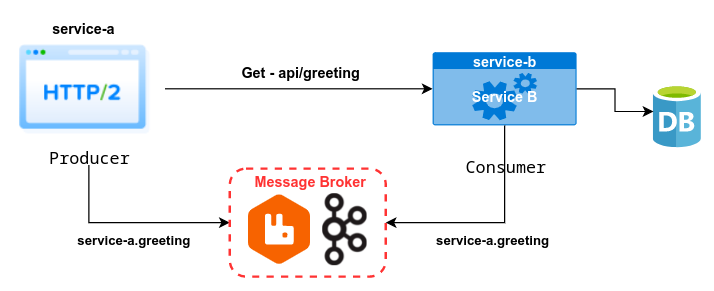

The diagram above was exported from draw.io. Its source (the exported page's mxGraphModel, read from the mxfile embedded in the PNG):
<mxGraphModel dx="1038" dy="552" grid="1" gridSize="10" guides="1" tooltips="1" connect="1" arrows="1" fold="1" page="1" pageScale="1" pageWidth="827" pageHeight="1169" math="0" shadow="0">
  <root>
    <mxCell id="0" />
    <mxCell id="1" parent="0" />
    <mxCell id="-togYO0TOrpFNjNJlB4w-6" value="&lt;font style=&quot;font-size: 12px&quot;&gt;&lt;b&gt;Get - api/greeting&lt;/b&gt;&lt;/font&gt;" style="edgeStyle=orthogonalEdgeStyle;rounded=0;orthogonalLoop=1;jettySize=auto;html=1;entryX=0;entryY=0.5;entryDx=0;entryDy=0;entryPerimeter=0;labelBackgroundColor=none;" parent="1" source="QBH7HeCReIbtJrgM2Jbj-11" target="QBH7HeCReIbtJrgM2Jbj-85" edge="1">
      <mxGeometry x="0.0135" y="14" relative="1" as="geometry">
        <mxPoint x="450" y="143.5" as="targetPoint" />
        <mxPoint y="1" as="offset" />
      </mxGeometry>
    </mxCell>
    <mxCell id="-togYO0TOrpFNjNJlB4w-9" value="&lt;b&gt;service-a.greeting&lt;/b&gt;" style="edgeStyle=orthogonalEdgeStyle;rounded=0;orthogonalLoop=1;jettySize=auto;html=1;entryX=0;entryY=0.5;entryDx=0;entryDy=0;exitX=0.5;exitY=1;exitDx=0;exitDy=0;labelBackgroundColor=none;" parent="1" source="QBH7HeCReIbtJrgM2Jbj-11" target="8IlCcYytHH-wK9IE09Pi-25" edge="1">
      <mxGeometry x="0.0211" y="-15" relative="1" as="geometry">
        <mxPoint x="1" as="offset" />
      </mxGeometry>
    </mxCell>
    <mxCell id="QBH7HeCReIbtJrgM2Jbj-11" value="&lt;b style=&quot;font-size: 12px&quot;&gt;&lt;font style=&quot;font-size: 12px&quot;&gt;service-a&lt;/font&gt;&lt;/b&gt;" style="shape=image;html=1;verticalAlign=top;verticalLabelPosition=middle;labelBackgroundColor=none;imageAspect=0;image=https://cdn2.iconfinder.com/data/icons/whcompare-blue-green-web-hosting-1/484/http2-128.png;labelPosition=center;align=center;fontSize=12;spacingLeft=-10;strokeWidth=1;sketch=0;aspect=fixed;direction=east;flipH=0;flipV=0;" parent="1" vertex="1">
      <mxGeometry x="120" y="80" width="127" height="127" as="geometry" />
    </mxCell>
    <mxCell id="QBH7HeCReIbtJrgM2Jbj-12" style="edgeStyle=orthogonalEdgeStyle;rounded=0;orthogonalLoop=1;jettySize=auto;html=1;exitX=0.5;exitY=1;exitDx=0;exitDy=0;fontSize=12;" parent="1" source="QBH7HeCReIbtJrgM2Jbj-11" target="QBH7HeCReIbtJrgM2Jbj-11" edge="1">
      <mxGeometry relative="1" as="geometry" />
    </mxCell>
    <mxCell id="QBH7HeCReIbtJrgM2Jbj-84" value="" style="aspect=fixed;html=1;points=[];align=center;image;fontSize=12;image=img/lib/mscae/Database_General.svg;" parent="1" vertex="1">
      <mxGeometry x="654" y="140" width="40" height="52.63" as="geometry" />
    </mxCell>
    <mxCell id="-togYO0TOrpFNjNJlB4w-7" style="edgeStyle=orthogonalEdgeStyle;rounded=0;orthogonalLoop=1;jettySize=auto;html=1;entryX=0;entryY=0.426;entryDx=0;entryDy=0;entryPerimeter=0;" parent="1" source="QBH7HeCReIbtJrgM2Jbj-85" target="QBH7HeCReIbtJrgM2Jbj-84" edge="1">
      <mxGeometry relative="1" as="geometry" />
    </mxCell>
    <mxCell id="-togYO0TOrpFNjNJlB4w-10" value="&lt;b&gt;service-a.greeting&lt;/b&gt;" style="edgeStyle=orthogonalEdgeStyle;rounded=0;orthogonalLoop=1;jettySize=auto;html=1;entryX=1;entryY=0.5;entryDx=0;entryDy=0;exitX=0.5;exitY=1;exitDx=0;exitDy=0;exitPerimeter=0;labelBackgroundColor=none;" parent="1" source="QBH7HeCReIbtJrgM2Jbj-85" target="8IlCcYytHH-wK9IE09Pi-25" edge="1">
      <mxGeometry x="0.0111" y="15" relative="1" as="geometry">
        <mxPoint x="530" y="340" as="targetPoint" />
        <mxPoint as="offset" />
      </mxGeometry>
    </mxCell>
    <mxCell id="-togYO0TOrpFNjNJlB4w-11" value="&lt;div style=&quot;font-family: &amp;#34;droid sans mono&amp;#34; , monospace , monospace , &amp;#34;droid sans fallback&amp;#34; ; font-size: 14px ; line-height: 19px&quot;&gt;&lt;span&gt;Consumer&lt;/span&gt;&lt;/div&gt;" style="edgeLabel;html=1;align=center;verticalAlign=middle;resizable=0;points=[];labelBackgroundColor=none;" parent="-togYO0TOrpFNjNJlB4w-10" vertex="1" connectable="0">
      <mxGeometry x="-0.4578" y="-2" relative="1" as="geometry">
        <mxPoint x="2" y="-16" as="offset" />
      </mxGeometry>
    </mxCell>
    <mxCell id="QBH7HeCReIbtJrgM2Jbj-85" value="service-b&lt;br&gt;&lt;br&gt;Service B" style="html=1;strokeColor=none;fillColor=#0079D6;labelPosition=center;verticalLabelPosition=middle;verticalAlign=top;align=center;fontSize=12;outlineConnect=0;spacingTop=-3;shape=mxgraph.sitemap.services;labelBackgroundColor=none;sketch=0;labelBorderColor=none;fontStyle=1;spacing=0;fontColor=#FFFFFF;" parent="1" vertex="1">
      <mxGeometry x="470" y="113" width="120" height="61" as="geometry" />
    </mxCell>
    <mxCell id="-togYO0TOrpFNjNJlB4w-4" value="" style="group" parent="1" vertex="1" connectable="0">
      <mxGeometry x="301" y="210" width="130" height="90" as="geometry" />
    </mxCell>
    <mxCell id="8IlCcYytHH-wK9IE09Pi-21" value="" style="shape=image;imageAspect=0;aspect=fixed;verticalLabelPosition=bottom;verticalAlign=top;image=https://www.instana.com/media/01_INSTANA_IconSet_Rabbit.svg;" parent="-togYO0TOrpFNjNJlB4w-4" vertex="1">
      <mxGeometry x="14.900000000000091" y="21" width="53.1" height="59.89" as="geometry" />
    </mxCell>
    <mxCell id="8IlCcYytHH-wK9IE09Pi-23" value="" style="shape=image;imageAspect=0;aspect=fixed;verticalLabelPosition=bottom;verticalAlign=top;image=https://upload.wikimedia.org/wikipedia/commons/thumb/0/05/Apache_kafka.svg/231px-Apache_kafka.svg.png;" parent="-togYO0TOrpFNjNJlB4w-4" vertex="1">
      <mxGeometry x="77.51999999999998" y="21" width="36.96" height="60" as="geometry" />
    </mxCell>
    <mxCell id="8IlCcYytHH-wK9IE09Pi-25" value="Message Broker" style="html=1;fontColor=#FF3333;fontStyle=1;align=center;verticalAlign=top;spacing=0;labelBorderColor=none;fillColor=none;dashed=1;strokeWidth=2;strokeColor=#FF3333;spacingLeft=4;spacingTop=0;shadow=0;sketch=0;glass=0;rounded=1;" parent="-togYO0TOrpFNjNJlB4w-4" vertex="1">
      <mxGeometry width="130" height="90" as="geometry" />
    </mxCell>
    <mxCell id="-togYO0TOrpFNjNJlB4w-13" value="&lt;div style=&quot;font-family: &amp;#34;droid sans mono&amp;#34; , monospace , monospace , &amp;#34;droid sans fallback&amp;#34; ; font-size: 14px ; line-height: 19px&quot;&gt;&lt;span&gt;Producer&lt;/span&gt;&lt;/div&gt;" style="edgeLabel;html=1;align=center;verticalAlign=middle;resizable=0;points=[];labelBackgroundColor=none;" parent="1" vertex="1" connectable="0">
      <mxGeometry x="183.5" y="200" as="geometry" />
    </mxCell>
  </root>
</mxGraphModel>